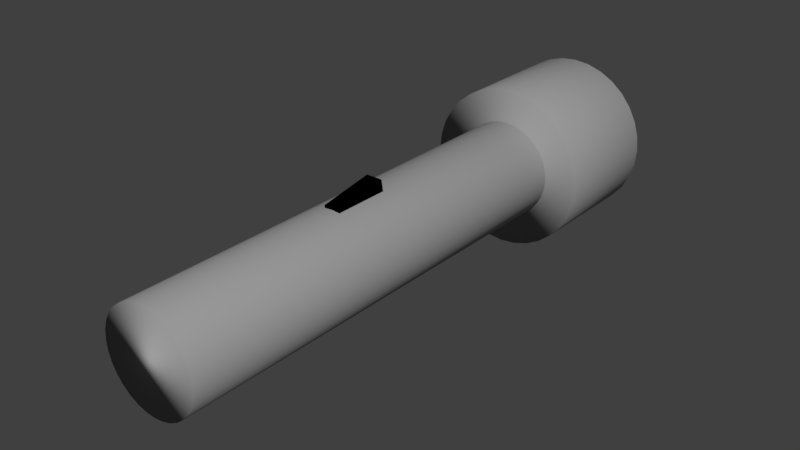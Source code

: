 # Source: Torch.blend  (saved by Blender 2.79.0; exported with 4.5.12 LTS)
import bpy
from mathutils import Matrix  # noqa: F401  (used for matrix-valued properties, if any)

bpy.ops.wm.read_factory_settings(use_empty=True)
scene = bpy.context.scene
scene.name = 'Scene'

# ---- collections
col_collection_1 = bpy.data.collections.new('Collection 1'); scene.collection.children.link(col_collection_1)

# ---- materials (node trees are filled in below, after node groups)
mat_main100 = bpy.data.materials.new('Main100')
mat_main100.alpha_threshold = 0.0
mat_main100.use_transparent_shadow = False
mat_main100.diffuse_color = (0.3424, 0.3424, 0.3424, 1.0)
mat_main100.roughness = 0.5
mat_black = bpy.data.materials.new('Black')
mat_black.alpha_threshold = 0.0
mat_black.use_transparent_shadow = False
mat_black.diffuse_color = (0.0, 0.0, 0.0, 1.0)
mat_black.roughness = 0.5

# ---- material node trees

# ---- world
world_world = bpy.data.worlds.new('World'); scene.world = world_world
world_world.color = (0.05088, 0.05088, 0.05088)
world_world.use_sun_shadow = False
world_world.sun_shadow_jitter_overblur = 0.0
world_world.cycles.sampling_method = 'MANUAL'

# ---- meshes
me_cylinder = bpy.data.meshes.new('Cylinder')
me_cylinder.from_pydata([(0.0, 1.4, -1.084), (0.2731, 1.373, -1.084), (0.5358, 1.293, -1.084), (0.7778, 1.164, -1.084), (0.99, 0.99, -1.084), (1.164, 0.7778, -1.084), (1.293, 0.5358, -1.084), (1.373, 0.2731, -1.084), (1.4, -1.758e-07, -1.084), (1.373, -0.2731, -1.084), (1.293, -0.5358, -1.084), (1.164, -0.7778, -1.084), (0.99, -0.99, -1.084), (0.7778, -1.164, -1.084), (0.5358, -1.293, -1.084), (0.2731, -1.373, -1.084), (-4.562e-07, -1.4, -1.084), (-0.2731, -1.373, -1.084), (-0.5358, -1.293, -1.084), (-0.7778, -1.164, -1.084), (-0.99, -0.99, -1.084), (-1.164, -0.7778, -1.084), (-1.293, -0.5358, -1.084), (-1.373, -0.2731, -1.084), (-1.4, 1.07e-06, -1.084), (-1.373, 0.2731, -1.084), (-1.293, 0.5358, -1.084), (-1.164, 0.7778, -1.084), (-0.99, 0.99, -1.084), (-0.7778, 1.164, -1.084), (-0.5358, 1.293, -1.084), (-0.2731, 1.373, -1.084), (0.0, 1.0, -1.0), (0.0, 1.0, 1.0), (0.1951, 0.9808, -1.0), (0.1951, 0.9808, 1.0), (0.3827, 0.9239, -1.0), (0.3827, 0.9239, 1.0), (0.5556, 0.8315, -1.0), (0.5556, 0.8315, 1.0), (0.7071, 0.7071, -1.0), (0.7071, 0.7071, 1.0), (0.8315, 0.5556, -1.0), (0.8315, 0.5556, 1.0), (0.9239, 0.3827, -1.0), (0.9239, 0.3827, 1.0), (0.9808, 0.1951, -1.0), (0.9808, 0.1951, 1.0), (1.0, 7.55e-08, -1.0), (1.0, 7.55e-08, 1.0), (0.9808, -0.1951, -1.0), (0.9808, -0.1951, 1.0), (0.9239, -0.3827, -1.0), (0.9239, -0.3827, 1.0), (0.8315, -0.5556, -1.0), (0.8315, -0.5556, 1.0), (0.7071, -0.7071, -1.0), (0.7071, -0.7071, 1.0), (0.5556, -0.8315, -1.0), (0.5556, -0.8315, 1.0), (0.3827, -0.9239, -1.0), (0.3827, -0.9239, 1.0), (0.1951, -0.9808, -1.0), (0.1951, -0.9808, 1.0), (-3.258e-07, -1.0, -1.0), (-3.258e-07, -1.0, 1.0), (-0.1951, -0.9808, -1.0), (-0.1951, -0.9808, 1.0), (-0.3827, -0.9239, -1.0), (-0.3827, -0.9239, 1.0), (-0.5556, -0.8315, -1.0), (-0.5556, -0.8315, 1.0), (-0.7071, -0.7071, -1.0), (-0.7071, -0.7071, 1.0), (-0.8315, -0.5556, -1.0), (-0.8315, -0.5556, 1.0), (-0.9239, -0.3827, -1.0), (-0.9239, -0.3827, 1.0), (-0.9808, -0.1951, -1.0), (-0.9808, -0.1951, 1.0), (-1.0, 9.656e-07, -1.0), (-1.0, 9.656e-07, 1.0), (-0.9808, 0.1951, -1.0), (-0.9808, 0.1951, 1.0), (-0.9239, 0.3827, -1.0), (-0.9239, 0.3827, 1.0), (-0.8315, 0.5556, -1.0), (-0.8315, 0.5556, 1.0), (-0.7071, 0.7071, -1.0), (-0.7071, 0.7071, 1.0), (-0.5556, 0.8315, -1.0), (-0.5556, 0.8315, 1.0), (-0.3827, 0.9239, -1.0), (-0.3827, 0.9239, 1.0), (-0.1951, 0.9808, -1.0), (-0.1951, 0.9808, 1.0), (-0.1676, 0.71, 0.1128), (-0.1676, 1.04, 0.1249), (-0.1676, 0.8979, -0.1249), (-0.1676, 1.228, -0.1128), (0.1676, 0.71, 0.1128), (0.1676, 1.04, 0.1249), (0.1676, 0.8979, -0.1249), (0.1676, 1.228, -0.1128), (5.664e-08, 1.668, -1.53), (5.664e-08, 1.668, -0.9862), (0.3254, 1.636, -1.53), (0.3254, 1.636, -0.9862), (0.6383, 1.541, -1.53), (0.6383, 1.541, -0.9862), (0.9267, 1.387, -1.53), (0.9267, 1.387, -0.9862), (1.18, 1.18, -1.53), (1.18, 1.18, -0.9862), (1.387, 0.9267, -1.53), (1.387, 0.9267, -0.9862), (1.541, 0.6383, -1.53), (1.541, 0.6383, -0.9862), (1.636, 0.3254, -1.53), (1.636, 0.3254, -0.9862), (1.668, -6.089e-07, -1.53), (1.668, -6.442e-07, -0.9862), (1.636, -0.3254, -1.53), (1.636, -0.3254, -0.9862), (1.541, -0.6383, -1.53), (1.541, -0.6383, -0.9862), (1.387, -0.9267, -1.53), (1.387, -0.9267, -0.9862), (1.18, -1.18, -1.53), (1.18, -1.18, -0.9862), (0.9267, -1.387, -1.53), (0.9267, -1.387, -0.9862), (0.6383, -1.541, -1.53), (0.6383, -1.541, -0.9862), (0.3254, -1.636, -1.53), (0.3254, -1.636, -0.9862), (-4.869e-07, -1.668, -1.53), (-4.869e-07, -1.668, -0.9862), (-0.3254, -1.636, -1.53), (-0.3254, -1.636, -0.9862), (-0.6383, -1.541, -1.53), (-0.6383, -1.541, -0.9862), (-0.9267, -1.387, -1.53), (-0.9267, -1.387, -0.9862), (-1.18, -1.18, -1.53), (-1.18, -1.18, -0.9862), (-1.387, -0.9267, -1.53), (-1.387, -0.9267, -0.9862), (-1.541, -0.6383, -1.53), (-1.541, -0.6383, -0.9862), (-1.636, -0.3254, -1.53), (-1.636, -0.3254, -0.9862), (-1.668, 8.682e-07, -1.53), (-1.668, 8.329e-07, -0.9862), (-1.636, 0.3254, -1.53), (-1.636, 0.3254, -0.9862), (-1.541, 0.6383, -1.53), (-1.541, 0.6383, -0.9862), (-1.387, 0.9267, -1.53), (-1.387, 0.9267, -0.9862), (-1.18, 1.18, -1.53), (-1.18, 1.18, -0.9862), (-0.9267, 1.387, -1.53), (-0.9267, 1.387, -0.9862), (-0.6383, 1.541, -1.53), (-0.6383, 1.541, -0.9862), (-0.3254, 1.636, -1.53), (-0.3254, 1.636, -0.9862), (1.4, -1.758e-07, -1.53), (1.373, 0.2731, -1.53), (1.373, -0.2731, -1.53), (1.293, -0.5358, -1.53), (1.164, -0.7778, -1.53), (0.99, -0.99, -1.53), (0.7778, -1.164, -1.53), (0.5358, -1.293, -1.53), (0.2731, -1.373, -1.53), (-4.562e-07, -1.4, -1.53), (-0.2731, -1.373, -1.53), (-0.5358, -1.293, -1.53), (-0.7778, -1.164, -1.53), (-1.164, -0.7778, -1.53), (-1.293, -0.5358, -1.53), (-0.99, -0.99, -1.53), (-1.373, 0.2731, -1.53), (-1.4, 1.07e-06, -1.53), (-1.373, -0.2731, -1.53), (1.293, 0.5358, -1.53), (1.164, 0.7778, -1.53), (-1.164, 0.7778, -1.53), (-1.293, 0.5358, -1.53), (0.99, 0.99, -1.53), (-0.99, 0.99, -1.53), (0.7778, 1.164, -1.53), (-0.7778, 1.164, -1.53), (0.5358, 1.293, -1.53), (0.2731, 1.373, -1.53), (-0.5358, 1.293, -1.53), (-0.2731, 1.373, -1.53), (0.0, 1.4, -1.53)], [], [(1, 2, 3, 4, 5, 6, 7, 8, 9, 10, 11, 12, 13, 14, 15, 16, 17, 18, 19, 20, 21, 22, 23, 24, 25, 26, 27, 28, 29, 30, 31, 0), (32, 33, 35, 34), (34, 35, 37, 36), (36, 37, 39, 38), (38, 39, 41, 40), (40, 41, 43, 42), (42, 43, 45, 44), (44, 45, 47, 46), (46, 47, 49, 48), (48, 49, 51, 50), (50, 51, 53, 52), (52, 53, 55, 54), (54, 55, 57, 56), (56, 57, 59, 58), (58, 59, 61, 60), (60, 61, 63, 62), (62, 63, 65, 64), (64, 65, 67, 66), (66, 67, 69, 68), (68, 69, 71, 70), (70, 71, 73, 72), (72, 73, 75, 74), (74, 75, 77, 76), (76, 77, 79, 78), (78, 79, 81, 80), (80, 81, 83, 82), (82, 83, 85, 84), (84, 85, 87, 86), (86, 87, 89, 88), (88, 89, 91, 90), (90, 91, 93, 92), (35, 33, 95, 93, 91, 89, 87, 85, 83, 81, 79, 77, 75, 73, 71, 69, 67, 65, 63, 61, 59, 57, 55, 53, 51, 49, 47, 45, 43, 41, 39, 37), (92, 93, 95, 94), (94, 95, 33, 32), (32, 34, 36, 38, 40, 42, 44, 46, 48, 50, 52, 54, 56, 58, 60, 62, 64, 66, 68, 70, 72, 74, 76, 78, 80, 82, 84, 86, 88, 90, 92, 94), (96, 97, 99, 98), (98, 99, 103, 102), (102, 103, 101, 100), (100, 101, 97, 96), (98, 102, 100, 96), (103, 99, 97, 101), (104, 105, 107, 106), (106, 107, 109, 108), (108, 109, 111, 110), (110, 111, 113, 112), (112, 113, 115, 114), (114, 115, 117, 116), (116, 117, 119, 118), (118, 119, 121, 120), (120, 121, 123, 122), (122, 123, 125, 124), (124, 125, 127, 126), (126, 127, 129, 128), (128, 129, 131, 130), (130, 131, 133, 132), (132, 133, 135, 134), (134, 135, 137, 136), (136, 137, 139, 138), (138, 139, 141, 140), (140, 141, 143, 142), (142, 143, 145, 144), (144, 145, 147, 146), (146, 147, 149, 148), (148, 149, 151, 150), (150, 151, 153, 152), (152, 153, 155, 154), (154, 155, 157, 156), (156, 157, 159, 158), (158, 159, 161, 160), (160, 161, 163, 162), (162, 163, 165, 164), (107, 105, 167, 165, 163, 161, 159, 157, 155, 153, 151, 149, 147, 145, 143, 141, 139, 137, 135, 133, 131, 129, 127, 125, 123, 121, 119, 117, 115, 113, 111, 109), (164, 165, 167, 166), (166, 167, 105, 104), (104, 106, 108, 110, 112, 114, 116, 118, 120, 168, 169, 187, 188, 191, 193, 195, 196, 199, 198, 197, 194, 192, 189, 190, 184, 185, 152, 154, 156, 158, 160, 162, 164, 166), (170, 9, 8, 168), (173, 12, 11, 172), (172, 11, 10, 171), (184, 25, 24, 185), (169, 7, 6, 187), (168, 8, 7, 169), (188, 5, 4, 191), (199, 0, 31, 198), (178, 17, 16, 177), (189, 27, 26, 190), (177, 16, 15, 176), (152, 185, 186, 182, 181, 183, 180, 179, 178, 177, 176, 175, 174, 173, 172, 171, 170, 168, 120, 122, 124, 126, 128, 130, 132, 134, 136, 138, 140, 142, 144, 146, 148, 150), (198, 31, 30, 197), (191, 4, 3, 193), (180, 19, 18, 179), (193, 3, 2, 195), (174, 13, 12, 173), (194, 29, 28, 192), (190, 26, 25, 184), (175, 14, 13, 174), (183, 20, 19, 180), (182, 22, 21, 181), (196, 1, 0, 199), (187, 6, 5, 188), (185, 24, 23, 186), (171, 10, 9, 170), (179, 18, 17, 178), (197, 30, 29, 194), (195, 2, 1, 196), (176, 15, 14, 175), (186, 23, 22, 182), (192, 28, 27, 189), (181, 21, 20, 183)])
me_cylinder.polygons.foreach_set('use_smooth', [1, 1, 1, 1, 1, 1, 1, 1, 1, 1, 1, 1, 1, 1, 1, 1, 1, 1, 1, 1, 1, 1, 1, 1, 1, 1, 1, 1, 1, 1, 1, 1, 1, 1, 1, 0, 0, 0, 0, 0, 0, 1, 1, 1, 1, 1, 1, 1, 1, 1, 1, 1, 1, 1, 1, 1, 1, 1, 1, 1, 1, 1, 1, 1, 1, 1, 1, 1, 1, 1, 1, 1, 1, 1, 1, 1, 1, 1, 1, 1, 1, 1, 1, 1, 1, 1, 1, 1, 1, 1, 1, 1, 1, 1, 1, 1, 1, 1, 1, 1, 1, 1, 1, 1, 1, 1, 1, 1])
me_cylinder.polygons.foreach_set('material_index', [0, 0, 0, 0, 0, 0, 0, 0, 0, 0, 0, 0, 0, 0, 0, 0, 0, 0, 0, 0, 0, 0, 0, 0, 0, 0, 0, 0, 0, 0, 0, 0, 0, 0, 0, 1, 1, 1, 1, 0, 1, 0, 0, 0, 0, 0, 0, 0, 0, 0, 0, 0, 0, 0, 0, 0, 0, 0, 0, 0, 0, 0, 0, 0, 0, 0, 0, 0, 0, 0, 0, 0, 0, 0, 0, 0, 0, 0, 0, 0, 0, 0, 0, 0, 0, 0, 0, 0, 0, 0, 0, 0, 0, 0, 0, 0, 0, 0, 0, 0, 0, 0, 0, 0, 0, 0, 0, 0])
me_cylinder.materials.append(mat_main100)
me_cylinder.materials.append(mat_black)
me_cylinder.use_remesh_preserve_volume = False
me_cylinder.use_remesh_preserve_attributes = False
me_cylinder.use_mirror_vertex_groups = False
me_cylinder.update()

# ---- objects
ob_cylinder = bpy.data.objects.new('Cylinder', me_cylinder)

# ---- transforms, parenting, visibility, modifiers, constraints
ob_cylinder.location = (0.0, 0.0, 0.0)
ob_cylinder.rotation_euler = (1.571, -0.0, 0.0)
ob_cylinder.scale = (0.4643, 0.4643, 2.158)
ob_cylinder.lineart.crease_threshold = 0.0

# ---- collection membership
col_collection_1.objects.link(ob_cylinder)

# ---- scene / render settings (as saved in the file)
scene.frame_start = 1; scene.frame_end = 250; scene.frame_set(1)
scene.render.engine = 'BLENDER_EEVEE_NEXT'
scene.render.resolution_percentage = 50
scene.render.dither_intensity = 0.0
scene.cycles.use_denoising = False
scene.cycles.samples = 128
scene.cycles.sampling_pattern = 'TABULATED_SOBOL'
scene.cycles.use_adaptive_sampling = False
scene.cycles.use_light_tree = False
scene.cycles.blur_glossy = 0.0
scene.cycles.sample_clamp_indirect = 0.0
scene.view_settings.view_transform = 'Standard'
bpy.context.view_layer.update()

# ---- added for rendering (the .blend has no active camera and no usable light): camera, sun
cam_auto = bpy.data.cameras.new('AutoCamera')
cam_auto.lens = 50.0
cam_auto.sensor_width = 36.0
cam_auto.clip_end = 1000.0
ob_auto_camera = bpy.data.objects.new('AutoCamera', cam_auto)
scene.collection.objects.link(ob_auto_camera)
ob_auto_camera.location = (5.44393, -5.9607, 4.35514)
ob_auto_camera.rotation_euler = (1.09748, -7.21219e-08, 0.694738)
scene.camera = ob_auto_camera
light_auto_sun = bpy.data.lights.new('AutoSun', 'SUN')
light_auto_sun.energy = 3.0
light_auto_sun.angle = 0.0523599
ob_auto_sun = bpy.data.objects.new('AutoSun', light_auto_sun)
scene.collection.objects.link(ob_auto_sun)
ob_auto_sun.rotation_euler = (0.872665, 0.174533, 0.523599)
bpy.context.view_layer.update()
